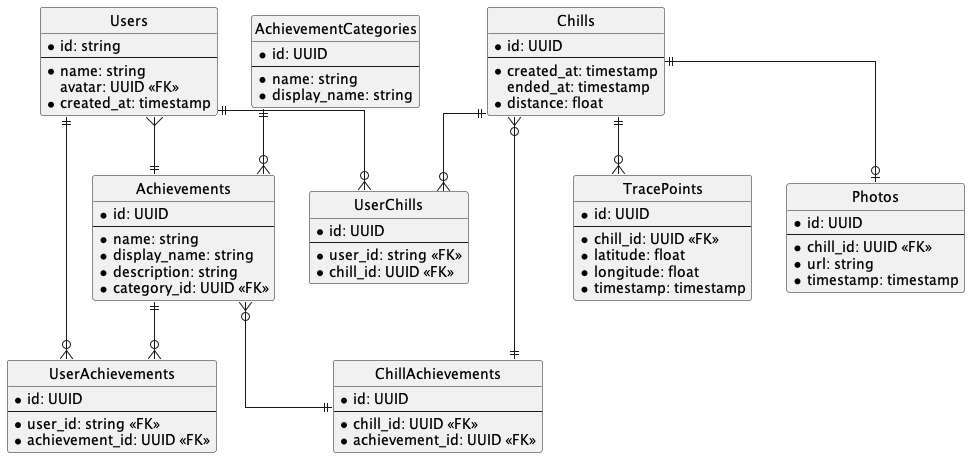

The diagram above was rendered by PlantUML. Its source (embedded in the PNG):
@startuml er_diagram

' hide the spot
hide circle

' avoid problems with angled crows feed
skinparam linetype ortho

entity "Users" {
  * id: string
  --
  * name: string
  avatar: UUID <<FK>>
  * created_at: timestamp
}

entity "AchievementCategories" {
  * id: UUID
  --
  * name: string
  * display_name: string
}

entity "Achievements" {
  * id: UUID
  --
  *name: string
  *display_name: string
  *description: string
  *category_id: UUID <<FK>>
}

entity "UserAchievements" {
  * id: UUID
  --
  * user_id: string <<FK>>
  * achievement_id: UUID <<FK>>
}

entity "Chills" {
  * id: UUID
  --
  * created_at: timestamp
  ended_at: timestamp
  * distance: float
}

entity "UserChills" {
  * id: UUID
  --
  * user_id: string <<FK>>
  * chill_id: UUID <<FK>>
}

entity "ChillAchievements" {
  * id: UUID
  --
  * chill_id: UUID <<FK>>
  * achievement_id: UUID <<FK>>
}

entity "TracePoints" {
  * id: UUID
  --
  * chill_id: UUID <<FK>>
  * latitude: float
  * longitude: float
  * timestamp: timestamp
}

entity "Photos" {
  * id: UUID
  --
  * chill_id: UUID <<FK>>
  * url: string
  * timestamp: timestamp
}

Users ||--o{ UserAchievements
Achievements ||--o{ UserAchievements
Users ||--o{ UserChills
Chills ||--o{ UserChills
Chills ||--o{ TracePoints
Chills ||--o| Photos
AchievementCategories ||--o{ Achievements
Users }--|| Achievements
Achievements }o--|| ChillAchievements
Chills }o--|| ChillAchievements

@enduml